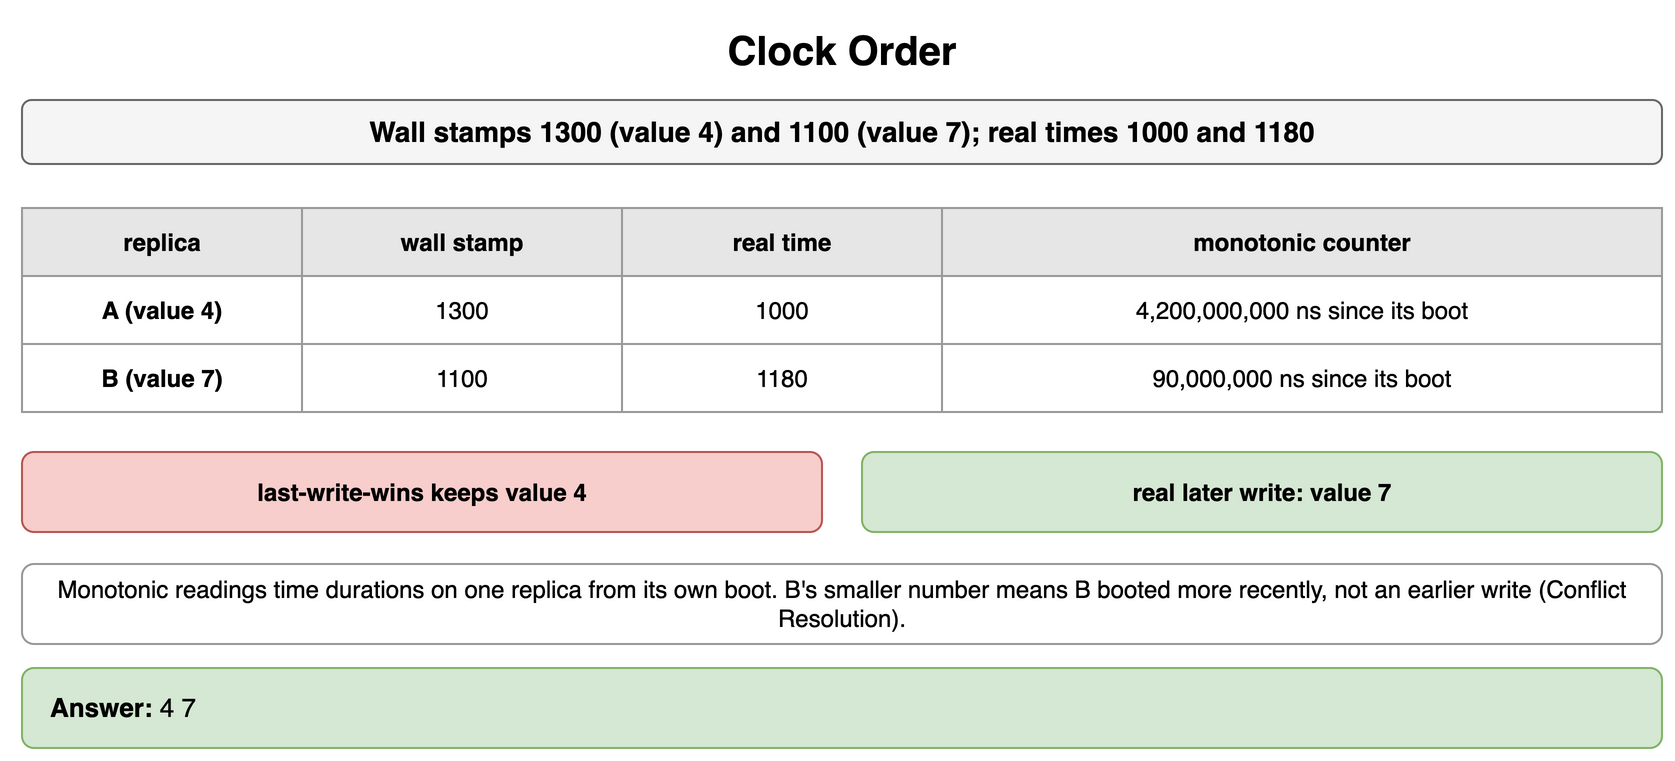

The diagram above was exported from draw.io. Its source (the exported page's mxGraphModel, read from the mxfile embedded in the PNG):
<mxGraphModel dx="900" dy="388" grid="1" gridSize="10" guides="1" tooltips="1" connect="1" arrows="1" fold="1" page="1" pageScale="1" pageWidth="900" pageHeight="388" math="0" shadow="0">
  <root>
    <mxCell id="0" />
    <mxCell id="1" parent="0" />
    <mxCell id="f1" value="Clock Order" style="text;html=1;align=center;verticalAlign=middle;whiteSpace=wrap;fontSize=20;fontStyle=1;" vertex="1" parent="1">
      <mxGeometry x="40" y="10" width="820" height="30" as="geometry" />
    </mxCell>
    <mxCell id="f2" value="Wall stamps 1300 (value 4) and 1100 (value 7); real times 1000 and 1180" style="rounded=1;whiteSpace=wrap;html=1;fillColor=#f5f5f5;strokeColor=#666666;fontStyle=1;fontSize=14;" vertex="1" parent="1">
      <mxGeometry x="40" y="50" width="820" height="32" as="geometry" />
    </mxCell>
    <mxCell id="f3" value="replica" style="whiteSpace=wrap;html=1;fillColor=#e6e6e6;strokeColor=#999999;fontStyle=1;fontSize=12;" vertex="1" parent="1">
      <mxGeometry x="40" y="104" width="140" height="34" as="geometry" />
    </mxCell>
    <mxCell id="f4" value="wall stamp" style="whiteSpace=wrap;html=1;fillColor=#e6e6e6;strokeColor=#999999;fontStyle=1;fontSize=12;" vertex="1" parent="1">
      <mxGeometry x="180" y="104" width="160" height="34" as="geometry" />
    </mxCell>
    <mxCell id="f5" value="real time" style="whiteSpace=wrap;html=1;fillColor=#e6e6e6;strokeColor=#999999;fontStyle=1;fontSize=12;" vertex="1" parent="1">
      <mxGeometry x="340" y="104" width="160" height="34" as="geometry" />
    </mxCell>
    <mxCell id="f6" value="monotonic counter" style="whiteSpace=wrap;html=1;fillColor=#e6e6e6;strokeColor=#999999;fontStyle=1;fontSize=12;" vertex="1" parent="1">
      <mxGeometry x="500" y="104" width="360" height="34" as="geometry" />
    </mxCell>
    <mxCell id="f7" value="A (value 4)" style="whiteSpace=wrap;html=1;strokeColor=#999999;fontSize=12;fillColor=#ffffff;fontStyle=1;" vertex="1" parent="1">
      <mxGeometry x="40" y="138" width="140" height="34" as="geometry" />
    </mxCell>
    <mxCell id="f8" value="1300" style="whiteSpace=wrap;html=1;strokeColor=#999999;fontSize=12;fillColor=#ffffff;" vertex="1" parent="1">
      <mxGeometry x="180" y="138" width="160" height="34" as="geometry" />
    </mxCell>
    <mxCell id="f9" value="1000" style="whiteSpace=wrap;html=1;strokeColor=#999999;fontSize=12;fillColor=#ffffff;" vertex="1" parent="1">
      <mxGeometry x="340" y="138" width="160" height="34" as="geometry" />
    </mxCell>
    <mxCell id="f10" value="4,200,000,000 ns since its boot" style="whiteSpace=wrap;html=1;strokeColor=#999999;fontSize=12;fillColor=#ffffff;" vertex="1" parent="1">
      <mxGeometry x="500" y="138" width="360" height="34" as="geometry" />
    </mxCell>
    <mxCell id="f11" value="B (value 7)" style="whiteSpace=wrap;html=1;strokeColor=#999999;fontSize=12;fillColor=#ffffff;fontStyle=1;" vertex="1" parent="1">
      <mxGeometry x="40" y="172" width="140" height="34" as="geometry" />
    </mxCell>
    <mxCell id="f12" value="1100" style="whiteSpace=wrap;html=1;strokeColor=#999999;fontSize=12;fillColor=#ffffff;" vertex="1" parent="1">
      <mxGeometry x="180" y="172" width="160" height="34" as="geometry" />
    </mxCell>
    <mxCell id="f13" value="1180" style="whiteSpace=wrap;html=1;strokeColor=#999999;fontSize=12;fillColor=#ffffff;" vertex="1" parent="1">
      <mxGeometry x="340" y="172" width="160" height="34" as="geometry" />
    </mxCell>
    <mxCell id="f14" value="90,000,000 ns since its boot" style="whiteSpace=wrap;html=1;strokeColor=#999999;fontSize=12;fillColor=#ffffff;" vertex="1" parent="1">
      <mxGeometry x="500" y="172" width="360" height="34" as="geometry" />
    </mxCell>
    <mxCell id="f15" value="last-write-wins keeps value 4" style="rounded=1;whiteSpace=wrap;html=1;fillColor=#f8cecc;strokeColor=#b85450;fontSize=12;align=center;fontStyle=1;" vertex="1" parent="1">
      <mxGeometry x="40" y="226" width="400" height="40" as="geometry" />
    </mxCell>
    <mxCell id="f16" value="real later write: value 7" style="rounded=1;whiteSpace=wrap;html=1;fillColor=#d5e8d4;strokeColor=#82b366;fontSize=12;align=center;fontStyle=1;" vertex="1" parent="1">
      <mxGeometry x="460" y="226" width="400" height="40" as="geometry" />
    </mxCell>
    <mxCell id="f17" value="Monotonic readings time durations on one replica from its own boot. B's smaller number means B booted more recently, not an earlier write (Conflict Resolution)." style="rounded=1;whiteSpace=wrap;html=1;fillColor=#ffffff;strokeColor=#999999;fontSize=12;align=center;" vertex="1" parent="1">
      <mxGeometry x="40" y="282" width="820" height="40" as="geometry" />
    </mxCell>
    <mxCell id="f18" value="&lt;b&gt;Answer:&lt;/b&gt; 4 7" style="rounded=1;whiteSpace=wrap;html=1;fillColor=#d5e8d4;strokeColor=#82b366;fontSize=13;align=left;spacingLeft=12;" vertex="1" parent="1">
      <mxGeometry x="40" y="334" width="820" height="40" as="geometry" />
    </mxCell>
  </root>
</mxGraphModel>